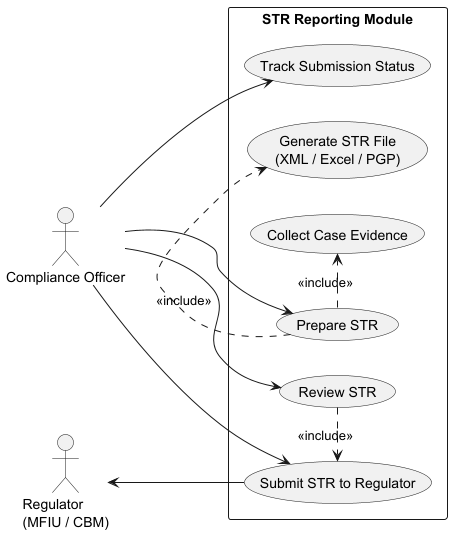

The diagram above was rendered by PlantUML. Its source (embedded in the PNG):
@startuml
left to right direction
skinparam packageStyle rectangle

actor "Compliance Officer" as Compliance
actor "Regulator\n(MFIU / CBM)" as Regulator

rectangle "STR Reporting Module" {
  usecase "Prepare STR" as UC1
  usecase "Collect Case Evidence" as UC2
  usecase "Generate STR File\n(XML / Excel / PGP)" as UC3
  usecase "Review STR" as UC4
  usecase "Submit STR to Regulator" as UC5
  usecase "Track Submission Status" as UC6
}

Compliance --> UC1
Compliance --> UC4
Compliance --> UC5
Compliance --> UC6
Regulator <-- UC5

UC1 .> UC2 : <<include>>
UC1 .> UC3 : <<include>>
UC4 .> UC5 : <<include>>
@enduml